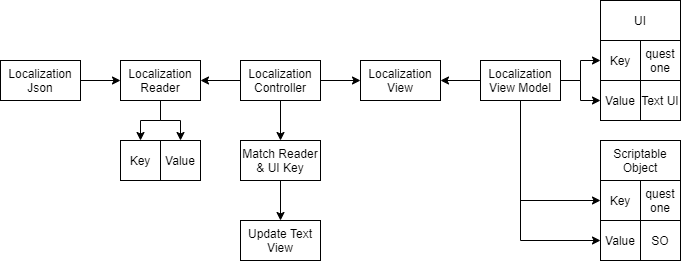

The diagram above was exported from draw.io. Its source (the exported page's mxGraphModel, read from the mxfile embedded in the PNG):
<mxGraphModel dx="782" dy="506" grid="1" gridSize="10" guides="1" tooltips="1" connect="1" arrows="1" fold="1" page="1" pageScale="1" pageWidth="850" pageHeight="1100" math="0" shadow="0">
  <root>
    <mxCell id="0" />
    <mxCell id="1" parent="0" />
    <mxCell id="2" value="" style="edgeStyle=orthogonalEdgeStyle;rounded=0;orthogonalLoop=1;jettySize=auto;html=1;" edge="1" source="3" target="6" parent="1">
      <mxGeometry relative="1" as="geometry" />
    </mxCell>
    <mxCell id="3" value="Localization&lt;br&gt;Json" style="rounded=0;whiteSpace=wrap;html=1;" vertex="1" parent="1">
      <mxGeometry x="80" y="680" width="80" height="40" as="geometry" />
    </mxCell>
    <mxCell id="4" style="edgeStyle=orthogonalEdgeStyle;rounded=0;orthogonalLoop=1;jettySize=auto;html=1;exitX=0.5;exitY=1;exitDx=0;exitDy=0;entryX=0.5;entryY=0;entryDx=0;entryDy=0;" edge="1" source="6" target="13" parent="1">
      <mxGeometry relative="1" as="geometry" />
    </mxCell>
    <mxCell id="5" style="edgeStyle=orthogonalEdgeStyle;rounded=0;orthogonalLoop=1;jettySize=auto;html=1;exitX=0.5;exitY=1;exitDx=0;exitDy=0;entryX=0.5;entryY=0;entryDx=0;entryDy=0;" edge="1" source="6" target="14" parent="1">
      <mxGeometry relative="1" as="geometry" />
    </mxCell>
    <mxCell id="6" value="Localization Reader" style="rounded=0;whiteSpace=wrap;html=1;" vertex="1" parent="1">
      <mxGeometry x="200" y="680" width="80" height="40" as="geometry" />
    </mxCell>
    <mxCell id="7" style="edgeStyle=orthogonalEdgeStyle;rounded=0;orthogonalLoop=1;jettySize=auto;html=1;exitX=1;exitY=0.5;exitDx=0;exitDy=0;entryX=0;entryY=0.5;entryDx=0;entryDy=0;" edge="1" source="12" target="15" parent="1">
      <mxGeometry relative="1" as="geometry" />
    </mxCell>
    <mxCell id="8" style="edgeStyle=orthogonalEdgeStyle;rounded=0;orthogonalLoop=1;jettySize=auto;html=1;exitX=1;exitY=0.5;exitDx=0;exitDy=0;entryX=0;entryY=0.5;entryDx=0;entryDy=0;" edge="1" source="12" target="16" parent="1">
      <mxGeometry relative="1" as="geometry" />
    </mxCell>
    <mxCell id="9" value="" style="edgeStyle=orthogonalEdgeStyle;rounded=0;orthogonalLoop=1;jettySize=auto;html=1;" edge="1" source="12" target="26" parent="1">
      <mxGeometry relative="1" as="geometry" />
    </mxCell>
    <mxCell id="10" style="edgeStyle=orthogonalEdgeStyle;rounded=0;orthogonalLoop=1;jettySize=auto;html=1;exitX=0.5;exitY=1;exitDx=0;exitDy=0;entryX=0;entryY=0.5;entryDx=0;entryDy=0;" edge="1" source="12" target="28" parent="1">
      <mxGeometry relative="1" as="geometry" />
    </mxCell>
    <mxCell id="11" style="edgeStyle=orthogonalEdgeStyle;rounded=0;orthogonalLoop=1;jettySize=auto;html=1;exitX=0.5;exitY=1;exitDx=0;exitDy=0;entryX=0;entryY=0.5;entryDx=0;entryDy=0;" edge="1" source="12" target="29" parent="1">
      <mxGeometry relative="1" as="geometry" />
    </mxCell>
    <mxCell id="12" value="Localization View Model" style="rounded=0;whiteSpace=wrap;html=1;" vertex="1" parent="1">
      <mxGeometry x="560" y="680" width="80" height="40" as="geometry" />
    </mxCell>
    <mxCell id="13" value="Key" style="rounded=0;whiteSpace=wrap;html=1;" vertex="1" parent="1">
      <mxGeometry x="200" y="760" width="40" height="40" as="geometry" />
    </mxCell>
    <mxCell id="14" value="Value" style="rounded=0;whiteSpace=wrap;html=1;" vertex="1" parent="1">
      <mxGeometry x="240" y="760" width="40" height="40" as="geometry" />
    </mxCell>
    <mxCell id="15" value="Key" style="rounded=0;whiteSpace=wrap;html=1;" vertex="1" parent="1">
      <mxGeometry x="680" y="660" width="40" height="40" as="geometry" />
    </mxCell>
    <mxCell id="16" value="Value" style="rounded=0;whiteSpace=wrap;html=1;" vertex="1" parent="1">
      <mxGeometry x="680" y="700" width="40" height="40" as="geometry" />
    </mxCell>
    <mxCell id="17" value="quest one" style="rounded=0;whiteSpace=wrap;html=1;" vertex="1" parent="1">
      <mxGeometry x="720" y="660" width="40" height="40" as="geometry" />
    </mxCell>
    <mxCell id="18" value="Text UI" style="rounded=0;whiteSpace=wrap;html=1;" vertex="1" parent="1">
      <mxGeometry x="720" y="700" width="40" height="40" as="geometry" />
    </mxCell>
    <mxCell id="19" style="edgeStyle=orthogonalEdgeStyle;rounded=0;orthogonalLoop=1;jettySize=auto;html=1;exitX=0;exitY=0.5;exitDx=0;exitDy=0;entryX=1;entryY=0.5;entryDx=0;entryDy=0;" edge="1" source="22" target="6" parent="1">
      <mxGeometry relative="1" as="geometry" />
    </mxCell>
    <mxCell id="20" value="" style="edgeStyle=orthogonalEdgeStyle;rounded=0;orthogonalLoop=1;jettySize=auto;html=1;" edge="1" source="22" target="24" parent="1">
      <mxGeometry relative="1" as="geometry" />
    </mxCell>
    <mxCell id="21" value="" style="edgeStyle=orthogonalEdgeStyle;rounded=0;orthogonalLoop=1;jettySize=auto;html=1;" edge="1" source="22" target="26" parent="1">
      <mxGeometry relative="1" as="geometry" />
    </mxCell>
    <mxCell id="22" value="Localization&lt;br&gt;Controller" style="rounded=0;whiteSpace=wrap;html=1;" vertex="1" parent="1">
      <mxGeometry x="320" y="680" width="80" height="40" as="geometry" />
    </mxCell>
    <mxCell id="23" value="" style="edgeStyle=orthogonalEdgeStyle;rounded=0;orthogonalLoop=1;jettySize=auto;html=1;" edge="1" source="24" target="25" parent="1">
      <mxGeometry relative="1" as="geometry" />
    </mxCell>
    <mxCell id="24" value="Match Reader &amp;amp; UI Key" style="rounded=0;whiteSpace=wrap;html=1;" vertex="1" parent="1">
      <mxGeometry x="320" y="760" width="80" height="40" as="geometry" />
    </mxCell>
    <mxCell id="25" value="Update Text View" style="rounded=0;whiteSpace=wrap;html=1;" vertex="1" parent="1">
      <mxGeometry x="320" y="840" width="80" height="40" as="geometry" />
    </mxCell>
    <mxCell id="26" value="Localization View" style="rounded=0;whiteSpace=wrap;html=1;" vertex="1" parent="1">
      <mxGeometry x="440" y="680" width="80" height="40" as="geometry" />
    </mxCell>
    <mxCell id="27" value="UI" style="rounded=0;whiteSpace=wrap;html=1;" vertex="1" parent="1">
      <mxGeometry x="680" y="620" width="80" height="40" as="geometry" />
    </mxCell>
    <mxCell id="28" value="Key" style="rounded=0;whiteSpace=wrap;html=1;" vertex="1" parent="1">
      <mxGeometry x="680" y="800" width="40" height="40" as="geometry" />
    </mxCell>
    <mxCell id="29" value="Value" style="rounded=0;whiteSpace=wrap;html=1;" vertex="1" parent="1">
      <mxGeometry x="680" y="840" width="40" height="40" as="geometry" />
    </mxCell>
    <mxCell id="30" value="quest one" style="rounded=0;whiteSpace=wrap;html=1;" vertex="1" parent="1">
      <mxGeometry x="720" y="800" width="40" height="40" as="geometry" />
    </mxCell>
    <mxCell id="31" value="SO" style="rounded=0;whiteSpace=wrap;html=1;" vertex="1" parent="1">
      <mxGeometry x="720" y="840" width="40" height="40" as="geometry" />
    </mxCell>
    <mxCell id="32" value="Scriptable&lt;br&gt;Object" style="rounded=0;whiteSpace=wrap;html=1;" vertex="1" parent="1">
      <mxGeometry x="680" y="760" width="80" height="40" as="geometry" />
    </mxCell>
  </root>
</mxGraphModel>